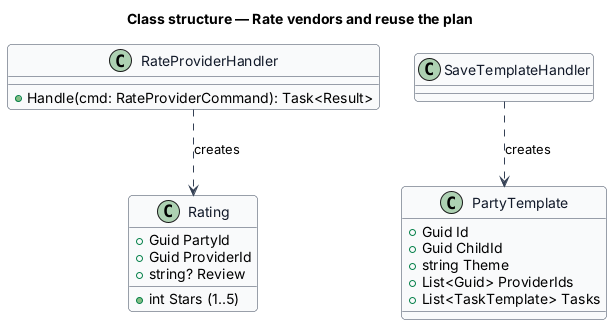

The diagram above was rendered by PlantUML. Its source (embedded in the PNG):
@startuml
skinparam backgroundColor #FFFFFF
skinparam shadowing false
skinparam roundcorner 8
skinparam defaultFontName Arial
skinparam ArrowColor #344054
skinparam class {
  BorderColor #344054
  FontColor #101828
  BackgroundColor #F9FAFB
}
title Class structure — Rate vendors and reuse the plan

class Rating {
  +Guid PartyId
  +Guid ProviderId
  +int Stars (1..5)
  +string? Review
}
class PartyTemplate {
  +Guid Id
  +Guid ChildId
  +string Theme
  +List<Guid> ProviderIds
  +List<TaskTemplate> Tasks
}
class RateProviderHandler {
  +Handle(cmd: RateProviderCommand): Task<Result>
}
RateProviderHandler ..> Rating : creates
SaveTemplateHandler ..> PartyTemplate : creates
@enduml